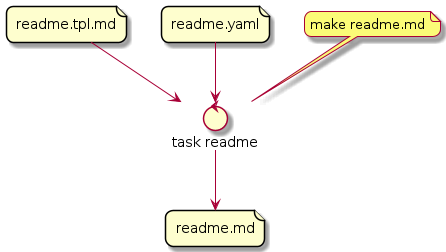

The diagram above was rendered by PlantUML. Its source (embedded in the PNG):
@startuml
skinparam roundCorner 15
file readme.md as readme
file readme.tpl.md as readme_template
file readme.yaml as readme_config

control "task readme" as task_readme

readme_template --> task_readme
readme_config --> task_readme

task_readme --> readme
note top of task_readme: make readme.md
@enduml